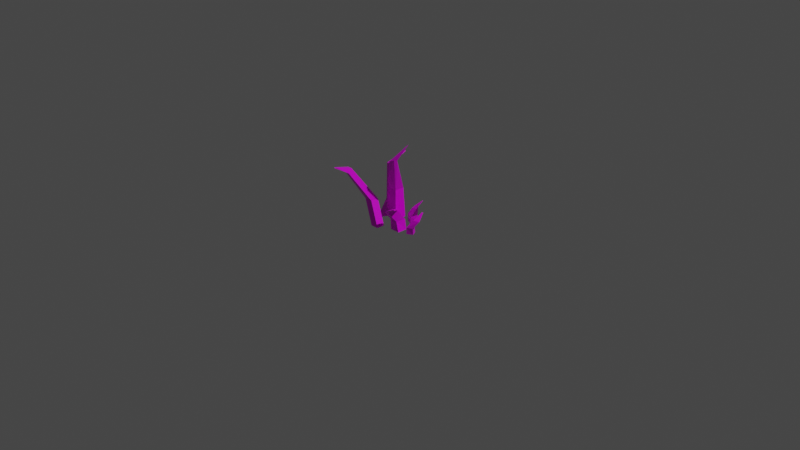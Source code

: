 # Source: grass.blend  (saved by Blender 2.91.10; exported with 4.5.12 LTS)
import bpy
from mathutils import Matrix  # noqa: F401  (used for matrix-valued properties, if any)

bpy.ops.wm.read_factory_settings(use_empty=True)
scene = bpy.context.scene
scene.name = 'Scene'

# ---- collections
col_collection = bpy.data.collections.new('Collection'); scene.collection.children.link(col_collection)

# ---- images (referenced by path relative to the original .blend; pixels are not part of the script)
import os
ASSET_DIR = os.environ.get("B2B_ASSET_DIR", "")  # directory of the original .blend (textures are referenced by path, not embedded)
HERE = os.path.dirname(os.path.abspath(__file__))  # packed textures are extracted next to this script under _unpacked/

def load_image(name, relpath, width, height, colorspace="sRGB"):
    """Load a texture the original file referenced (path relative to the .blend, or extracted next to this script)."""
    p = next((c for c in (os.path.join(HERE, relpath), os.path.join(ASSET_DIR, relpath)) if relpath and os.path.exists(c)), "")
    if p:
        img = bpy.data.images.load(p, check_existing=True)
        img.name = name
    else:  # same state as the original file: an image datablock whose file is absent (Cycles renders it pink)
        img = bpy.data.images.new(name, width, height)
        img.source = "FILE"
        img.filepath = "//" + (relpath or name)
    img.colorspace_settings.name = colorspace
    return img
img_imphenziapalette01_png = load_image('ImphenziaPalette01.png', 'ImphenziaPalette01.png', 1024, 1024, 'sRGB')

# ---- materials (node trees are filled in below, after node groups)
mat_material = bpy.data.materials.new('Material')
mat_material.alpha_threshold = 0.0
mat_material.use_transparent_shadow = False
mat_material.line_color = (0.0, 0.0, 0.0, 1.0)

# ---- material node trees
mat_material.use_nodes = True; mat_material.node_tree.nodes.clear()
_N = mat_material.node_tree.nodes; _L = mat_material.node_tree.links
n0 = _N.new('ShaderNodeOutputMaterial'); n0.name = 'Material Output'; n0.location = (300, 300)
n1 = _N.new('ShaderNodeBsdfPrincipled'); n1.name = 'Principled BSDF'; n1.location = (10, 300)
n1.distribution = 'GGX'
n1.subsurface_method = 'BURLEY'
n1.inputs[2].default_value = 0.4
n1.inputs[3].default_value = 1.45
n1.inputs[27].default_value = (0.0, 0.0, 0.0, 1.0)
n1.inputs[28].default_value = 1.0
n2 = _N.new('ShaderNodeTexImage'); n2.name = 'Image Texture'; n2.location = (-289, 219)
n2.image = img_imphenziapalette01_png
n2.interpolation = 'Closest'
_L.new(n1.outputs[0], n0.inputs[0])
_L.new(n2.outputs[0], n1.inputs[0])
n0.is_active_output = True

# ---- world
world_world = bpy.data.worlds.new('World'); scene.world = world_world
world_world.use_nodes = True; world_world.node_tree.nodes.clear()
_N = world_world.node_tree.nodes; _L = world_world.node_tree.links
n0 = _N.new('ShaderNodeOutputWorld'); n0.name = 'World Output'; n0.location = (300, 300)
n1 = _N.new('ShaderNodeBackground'); n1.name = 'Background'; n1.location = (10, 300)
n1.inputs[0].default_value = (0.05088, 0.05088, 0.05088, 1.0)
_L.new(n1.outputs[0], n0.inputs[0])
n0.is_active_output = True
world_world.color = (0.05088, 0.05088, 0.05088)
world_world.use_sun_shadow = False
world_world.sun_shadow_jitter_overblur = 0.0

# ---- cameras
cam_camera = bpy.data.cameras.new('Camera')
cam_camera.clip_end = 100.0
cam_camera.ortho_scale = 7.314

# ---- lights
light_light = bpy.data.lights.new('Light', 'POINT')
light_light.transmission_factor = 0.0
light_light.energy = 1000.0
light_light.shadow_soft_size = 0.1
light_light.shadow_maximum_resolution = 0.006
light_light.use_absolute_resolution = True

# ---- meshes
me_cube_001 = bpy.data.meshes.new('Cube.001')
me_cube_001.from_pydata([(-1.057, -2.813, -0.172), (-2.364, -2.419, 2.28), (-1.057, -1.937, -0.172), (-2.364, -1.543, 2.28), (-0.1815, -2.813, -0.172), (-1.488, -2.419, 2.28), (-0.1815, -1.937, -0.172), (-1.488, -1.543, 2.28), (-2.773, -4.597, 5.668), (-3.159, -3.898, 5.901), (-2.712, -3.898, 5.881), (-2.297, -4.597, 5.659), (-2.245, -6.526, 6.856), (-2.245, -6.355, 6.856), (-2.074, -6.355, 6.856), (-2.074, -6.526, 6.856), (0.6872, -1.769, -0.3073), (0.6261, -1.769, 0.7727), (0.6872, -0.6889, -0.3073), (0.6733, -0.6889, 0.7727), (1.758, -1.769, -0.3073), (1.467, -1.769, 0.7727), (1.767, -0.6889, -0.3073), (1.584, -0.6889, 0.7727), (0.887, -2.787, 2.015), (1.03, -1.707, 2.015), (1.55, -1.707, 2.015), (1.365, -2.787, 2.015), (2.751, -3.386, 3.05), (2.751, -3.15, 3.05), (2.987, -3.15, 3.05), (2.987, -3.386, 3.05), (-2.356, 0.1367, -0.27), (-1.994, 0.8545, 1.526), (-1.751, -0.05457, -0.27), (-1.372, 0.6765, 1.526), (-2.542, -0.4606, -0.27), (-2.168, 0.2613, 1.524), (-1.937, -0.6527, -0.27), (-1.531, 0.08363, 1.52), (-3.261, 1.721, 4.636), (-2.826, 1.607, 4.737), (-2.991, 1.43, 4.763), (-3.447, 1.538, 4.66), (-3.497, 4.17, 5.234), (-3.381, 4.132, 5.235), (-3.417, 4.015, 5.234), (-3.538, 4.052, 5.236), (-0.9805, -0.8823, 0.3301), (-0.8401, -0.7505, 3.526), (-0.9805, 0.4358, -9.662e-05), (-0.8401, 0.304, 3.178), (0.424, -0.8823, 0.2824), (0.2835, -0.7505, 3.48), (0.424, 0.4358, 0.2824), (0.2835, 0.304, 3.48), (0.5623, -1.852, 7.009), (0.5623, -1.303, 7.009), (1.19, -1.382, 7.148), (1.118, -1.742, 7.267), (2.036, -0.7578, 8.882), (2.036, -0.729, 8.882), (2.066, -0.729, 8.882), (2.066, -0.7578, 8.882), (3.261, -1.197, -0.2337), (3.279, -1.231, 0.4554), (2.654, -1.522, -0.2337), (2.658, -1.53, 0.4554), (2.938, -0.5944, -0.2337), (3.026, -0.7583, 0.4554), (2.328, -0.9149, -0.2337), (2.383, -1.018, 0.4554), (3.773, -0.8385, 1.248), (3.123, -1.035, 1.248), (2.966, -0.7948, 1.248), (3.629, -0.6533, 1.248), (3.549, -0.1421, 1.909), (3.416, -0.2131, 1.909), (3.345, -0.08049, 1.909), (3.478, -0.009475, 1.909), (1.172, 0.425, -0.3121), (1.278, 0.471, 0.4956), (0.3915, 0.8165, -0.3121), (0.4228, 0.81, 0.518), (1.56, 1.199, -0.3121), (1.522, 1.111, 0.6098), (0.7829, 1.597, -0.3121), (0.7271, 1.482, 0.5674), (2.075, 0.3724, 1.68), (1.28, 0.6046, 1.495), (1.345, 0.925, 1.69), (2.091, 0.6489, 1.864), (2.336, 0.9449, 2.51), (2.29, 0.9804, 2.49), (2.309, 1.043, 2.506), (2.377, 1.016, 2.506)], [], [(0, 1, 3, 2), (2, 3, 7, 6), (6, 7, 5, 4), (4, 5, 1, 0), (2, 6, 4, 0), (1, 5, 11, 8), (11, 10, 14, 15), (7, 3, 9, 10), (5, 7, 10, 11), (3, 1, 8, 9), (14, 13, 12, 15), (9, 8, 12, 13), (8, 11, 15, 12), (10, 9, 13, 14), (16, 17, 19, 18), (18, 19, 23, 22), (22, 23, 21, 20), (20, 21, 17, 16), (18, 22, 20, 16), (23, 19, 25, 26), (27, 26, 30, 31), (21, 23, 26, 27), (19, 17, 24, 25), (17, 21, 27, 24), (30, 29, 28, 31), (25, 24, 28, 29), (24, 27, 31, 28), (26, 25, 29, 30), (32, 33, 35, 34), (34, 35, 39, 38), (38, 39, 37, 36), (36, 37, 33, 32), (34, 38, 36, 32), (33, 37, 43, 40), (43, 42, 46, 47), (39, 35, 41, 42), (37, 39, 42, 43), (35, 33, 40, 41), (46, 45, 44, 47), (41, 40, 44, 45), (40, 43, 47, 44), (42, 41, 45, 46), (48, 49, 51, 50), (50, 51, 55, 54), (54, 55, 53, 52), (52, 53, 49, 48), (50, 54, 52, 48), (55, 51, 57, 58), (59, 58, 62, 63), (53, 55, 58, 59), (51, 49, 56, 57), (49, 53, 59, 56), (62, 61, 60, 63), (57, 56, 60, 61), (56, 59, 63, 60), (58, 57, 61, 62), (64, 65, 67, 66), (66, 67, 71, 70), (70, 71, 69, 68), (68, 69, 65, 64), (66, 70, 68, 64), (71, 67, 73, 74), (75, 74, 78, 79), (69, 71, 74, 75), (67, 65, 72, 73), (65, 69, 75, 72), (78, 77, 76, 79), (73, 72, 76, 77), (72, 75, 79, 76), (74, 73, 77, 78), (80, 81, 83, 82), (82, 83, 87, 86), (86, 87, 85, 84), (84, 85, 81, 80), (82, 86, 84, 80), (87, 83, 89, 90), (91, 90, 94, 95), (85, 87, 90, 91), (83, 81, 88, 89), (81, 85, 91, 88), (94, 93, 92, 95), (89, 88, 92, 93), (88, 91, 95, 92), (90, 89, 93, 94)])
_uv = me_cube_001.uv_layers.new(name='UVMap')
_uv.uv.foreach_set('vector', [0.6872, 0.1817, 0.6872, 0.1817, 0.6872, 0.1817, 0.6872, 0.1817, 0.6872, 0.1817, 0.6872, 0.1817, 0.6872, 0.1817, 0.6872, 0.1817, 0.6872, 0.1817, 0.6872, 0.1817, 0.6872, 0.1817, 0.6872, 0.1817, 0.6872, 0.1817, 0.6872, 0.1817, 0.6872, 0.1817, 0.6872, 0.1817, 0.6872, 0.1817, 0.6872, 0.1817, 0.6872, 0.1817, 0.6872, 0.1817, 0.6872, 0.1817, 0.6872, 0.1817, 0.6872, 0.1817, 0.6872, 0.1817, 0.6872, 0.1817, 0.6872, 0.1817, 0.6872, 0.1817, 0.6872, 0.1817, 0.6872, 0.1817, 0.6872, 0.1817, 0.6872, 0.1817, 0.6872, 0.1817, 0.6872, 0.1817, 0.6872, 0.1817, 0.6872, 0.1817, 0.6872, 0.1817, 0.6872, 0.1817, 0.6872, 0.1817, 0.6872, 0.1817, 0.6872, 0.1817, 0.6872, 0.1817, 0.6872, 0.1817, 0.6872, 0.1817, 0.6872, 0.1817, 0.6872, 0.1817, 0.6872, 0.1817, 0.6872, 0.1817, 0.6872, 0.1817, 0.6872, 0.1817, 0.6872, 0.1817, 0.6872, 0.1817, 0.6872, 0.1817, 0.6872, 0.1817, 0.6872, 0.1817, 0.6872, 0.1817, 0.6872, 0.1817, 0.8209, 0.1844, 0.8209, 0.1844, 0.8209, 0.1844, 0.8209, 0.1844, 0.8209, 0.1844, 0.8209, 0.1844, 0.8209, 0.1844, 0.8209, 0.1844, 0.8209, 0.1844, 0.8209, 0.1844, 0.8209, 0.1844, 0.8209, 0.1844, 0.8209, 0.1844, 0.8209, 0.1844, 0.8209, 0.1844, 0.8209, 0.1844, 0.8209, 0.1844, 0.8209, 0.1844, 0.8209, 0.1844, 0.8209, 0.1844, 0.8209, 0.1844, 0.8209, 0.1844, 0.8209, 0.1844, 0.8209, 0.1844, 0.8209, 0.1844, 0.8209, 0.1844, 0.8209, 0.1844, 0.8209, 0.1844, 0.8209, 0.1844, 0.8209, 0.1844, 0.8209, 0.1844, 0.8209, 0.1844, 0.8209, 0.1844, 0.8209, 0.1844, 0.8209, 0.1844, 0.8209, 0.1844, 0.8209, 0.1844, 0.8209, 0.1844, 0.8209, 0.1844, 0.8209, 0.1844, 0.8209, 0.1844, 0.8209, 0.1844, 0.8209, 0.1844, 0.8209, 0.1844, 0.8209, 0.1844, 0.8209, 0.1844, 0.8209, 0.1844, 0.8209, 0.1844, 0.8209, 0.1844, 0.8209, 0.1844, 0.8209, 0.1844, 0.8209, 0.1844, 0.8209, 0.1844, 0.8209, 0.1844, 0.8209, 0.1844, 0.8209, 0.1844, 0.5615, 0.1844, 0.5615, 0.1844, 0.5615, 0.1844, 0.5615, 0.1844, 0.5615, 0.1844, 0.5615, 0.1844, 0.5615, 0.1844, 0.5615, 0.1844, 0.5615, 0.1844, 0.5615, 0.1844, 0.5615, 0.1844, 0.5615, 0.1844, 0.5615, 0.1844, 0.5615, 0.1844, 0.5615, 0.1844, 0.5615, 0.1844, 0.5615, 0.1844, 0.5615, 0.1844, 0.5615, 0.1844, 0.5615, 0.1844, 0.5615, 0.1844, 0.5615, 0.1844, 0.5615, 0.1844, 0.5615, 0.1844, 0.5615, 0.1844, 0.5615, 0.1844, 0.5615, 0.1844, 0.5615, 0.1844, 0.5615, 0.1844, 0.5615, 0.1844, 0.5615, 0.1844, 0.5615, 0.1844, 0.5615, 0.1844, 0.5615, 0.1844, 0.5615, 0.1844, 0.5615, 0.1844, 0.5615, 0.1844, 0.5615, 0.1844, 0.5615, 0.1844, 0.5615, 0.1844, 0.5615, 0.1844, 0.5615, 0.1844, 0.5615, 0.1844, 0.5615, 0.1844, 0.5615, 0.1844, 0.5615, 0.1844, 0.5615, 0.1844, 0.5615, 0.1844, 0.5615, 0.1844, 0.5615, 0.1844, 0.5615, 0.1844, 0.5615, 0.1844, 0.5615, 0.1844, 0.5615, 0.1844, 0.5615, 0.1844, 0.5615, 0.1844, 0.7113, 0.1951, 0.7113, 0.1951, 0.7113, 0.1951, 0.7113, 0.1951, 0.7113, 0.1951, 0.7113, 0.1951, 0.7113, 0.1951, 0.7113, 0.1951, 0.7113, 0.1951, 0.7113, 0.1951, 0.7113, 0.1951, 0.7113, 0.1951, 0.7113, 0.1951, 0.7113, 0.1951, 0.7113, 0.1951, 0.7113, 0.1951, 0.7113, 0.1951, 0.7113, 0.1951, 0.7113, 0.1951, 0.7113, 0.1951, 0.7113, 0.1951, 0.7113, 0.1951, 0.7113, 0.1951, 0.7113, 0.1951, 0.7113, 0.1951, 0.7113, 0.1951, 0.7113, 0.1951, 0.7113, 0.1951, 0.7113, 0.1951, 0.7113, 0.1951, 0.7113, 0.1951, 0.7113, 0.1951, 0.7113, 0.1951, 0.7113, 0.1951, 0.7113, 0.1951, 0.7113, 0.1951, 0.7113, 0.1951, 0.7113, 0.1951, 0.7113, 0.1951, 0.7113, 0.1951, 0.7113, 0.1951, 0.7113, 0.1951, 0.7113, 0.1951, 0.7113, 0.1951, 0.7113, 0.1951, 0.7113, 0.1951, 0.7113, 0.1951, 0.7113, 0.1951, 0.7113, 0.1951, 0.7113, 0.1951, 0.7113, 0.1951, 0.7113, 0.1951, 0.7113, 0.1951, 0.7113, 0.1951, 0.7113, 0.1951, 0.7113, 0.1951, 0.6845, 0.1898, 0.6845, 0.1898, 0.6845, 0.1898, 0.6845, 0.1898, 0.6845, 0.1898, 0.6845, 0.1898, 0.6845, 0.1898, 0.6845, 0.1898, 0.6845, 0.1898, 0.6845, 0.1898, 0.6845, 0.1898, 0.6845, 0.1898, 0.6845, 0.1898, 0.6845, 0.1898, 0.6845, 0.1898, 0.6845, 0.1898, 0.6845, 0.1898, 0.6845, 0.1898, 0.6845, 0.1898, 0.6845, 0.1898, 0.6845, 0.1898, 0.6845, 0.1898, 0.6845, 0.1898, 0.6845, 0.1898, 0.6845, 0.1898, 0.6845, 0.1898, 0.6845, 0.1898, 0.6845, 0.1898, 0.6845, 0.1898, 0.6845, 0.1898, 0.6845, 0.1898, 0.6845, 0.1898, 0.6845, 0.1898, 0.6845, 0.1898, 0.6845, 0.1898, 0.6845, 0.1898, 0.6845, 0.1898, 0.6845, 0.1898, 0.6845, 0.1898, 0.6845, 0.1898, 0.6845, 0.1898, 0.6845, 0.1898, 0.6845, 0.1898, 0.6845, 0.1898, 0.6845, 0.1898, 0.6845, 0.1898, 0.6845, 0.1898, 0.6845, 0.1898, 0.6845, 0.1898, 0.6845, 0.1898, 0.6845, 0.1898, 0.6845, 0.1898, 0.6845, 0.1898, 0.6845, 0.1898, 0.6845, 0.1898, 0.6845, 0.1898, 0.5776, 0.1898, 0.5776, 0.1898, 0.5776, 0.1898, 0.5776, 0.1898, 0.5776, 0.1898, 0.5776, 0.1898, 0.5776, 0.1898, 0.5776, 0.1898, 0.5776, 0.1898, 0.5776, 0.1898, 0.5776, 0.1898, 0.5776, 0.1898, 0.5776, 0.1898, 0.5776, 0.1898, 0.5776, 0.1898, 0.5776, 0.1898, 0.5776, 0.1898, 0.5776, 0.1898, 0.5776, 0.1898, 0.5776, 0.1898, 0.5776, 0.1898, 0.5776, 0.1898, 0.5776, 0.1898, 0.5776, 0.1898, 0.5776, 0.1898, 0.5776, 0.1898, 0.5776, 0.1898, 0.5776, 0.1898, 0.5776, 0.1898, 0.5776, 0.1898, 0.5776, 0.1898, 0.5776, 0.1898, 0.5776, 0.1898, 0.5776, 0.1898, 0.5776, 0.1898, 0.5776, 0.1898, 0.5776, 0.1898, 0.5776, 0.1898, 0.5776, 0.1898, 0.5776, 0.1898, 0.5776, 0.1898, 0.5776, 0.1898, 0.5776, 0.1898, 0.5776, 0.1898, 0.5776, 0.1898, 0.5776, 0.1898, 0.5776, 0.1898, 0.5776, 0.1898, 0.5776, 0.1898, 0.5776, 0.1898, 0.5776, 0.1898, 0.5776, 0.1898, 0.5776, 0.1898, 0.5776, 0.1898, 0.5776, 0.1898, 0.5776, 0.1898])
me_cube_001.materials.append(mat_material)
me_cube_001.use_remesh_fix_poles = True
me_cube_001.use_remesh_preserve_attributes = False
me_cube_001.use_mirror_vertex_groups = False
me_cube_001.update()

# ---- objects
ob_light = bpy.data.objects.new('Light', light_light)
ob_camera = bpy.data.objects.new('Camera', cam_camera)
ob_cube = bpy.data.objects.new('Cube', me_cube_001)

# ---- transforms, parenting, visibility, modifiers, constraints
ob_light.location = (4.076, 1.005, 5.904)
ob_light.rotation_euler = (0.6503, 0.05522, 1.866)
ob_light.lock_rotations_4d = False
ob_light.empty_display_type = 'ARROWS'
ob_light.color = (0.0, 0.0, 0.0, 0.0)
ob_light.lineart.crease_threshold = 0.0
ob_camera.location = (7.359, -6.926, 4.958)
ob_camera.rotation_euler = (1.109, 0.0, 0.8149)
ob_camera.lock_rotations_4d = False
ob_camera.empty_display_type = 'ARROWS'
ob_camera.color = (0.0, 0.0, 0.0, 0.0)
ob_camera.display_type = 'WIRE'
ob_camera.lineart.crease_threshold = 0.0
ob_cube.location = (0.0, 0.0, 0.0)
ob_cube.scale = (0.1, 0.1, 0.1)
ob_cube.lineart.crease_threshold = 0.0

# ---- collection membership
col_collection.objects.link(ob_light)
col_collection.objects.link(ob_camera)
col_collection.objects.link(ob_cube)

# ---- scene / render settings (as saved in the file)
scene.camera = ob_camera
scene.frame_start = 1; scene.frame_end = 250; scene.frame_set(1)
scene.render.engine = 'BLENDER_EEVEE_NEXT'
scene.cycles.use_denoising = False
scene.cycles.samples = 128
scene.cycles.sampling_pattern = 'TABULATED_SOBOL'
scene.cycles.use_adaptive_sampling = False
scene.cycles.use_light_tree = False
scene.view_settings.view_transform = 'Filmic'
bpy.context.view_layer.update()
